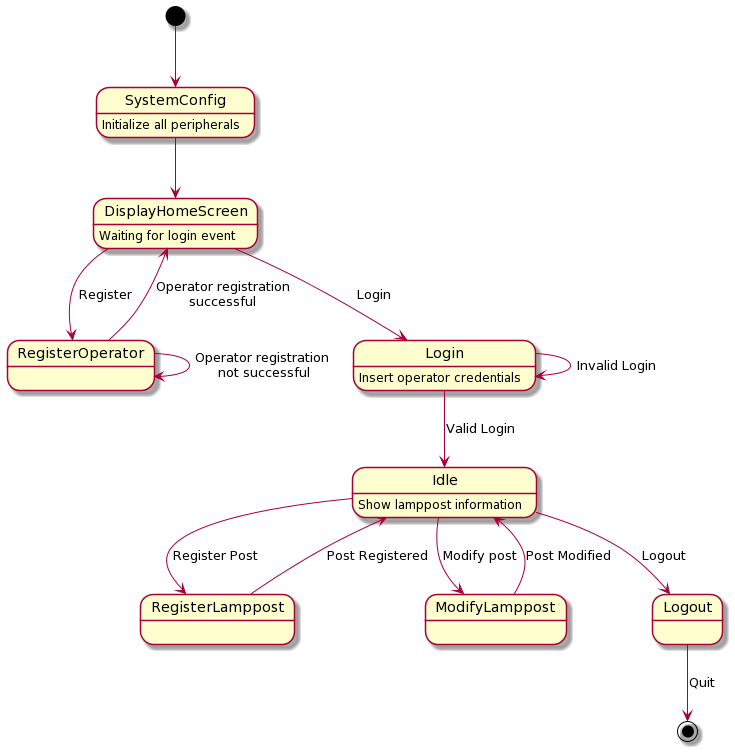

The diagram above was rendered by PlantUML. Its source (embedded in the PNG):
@startuml
[*] --> SystemConfig

SystemConfig -down-> DisplayHomeScreen

DisplayHomeScreen --> RegisterOperator : Register
RegisterOperator --> DisplayHomeScreen : Operator registration\nsuccessful
RegisterOperator --> RegisterOperator : Operator registration\n not successful

Idle --> RegisterLamppost : Register Post
RegisterLamppost -->  Idle : Post Registered

Idle --> ModifyLamppost : Modify post
ModifyLamppost --> Idle : Post Modified

DisplayHomeScreen --> Login : Login
Login --> Login : Invalid Login
Login --> Idle : Valid Login

Idle --> Logout : Logout
Logout --> [*] : Quit

SystemConfig : Initialize all peripherals
DisplayHomeScreen : Waiting for login event
Login : Insert operator credentials
Idle : Show lamppost information
@enduml